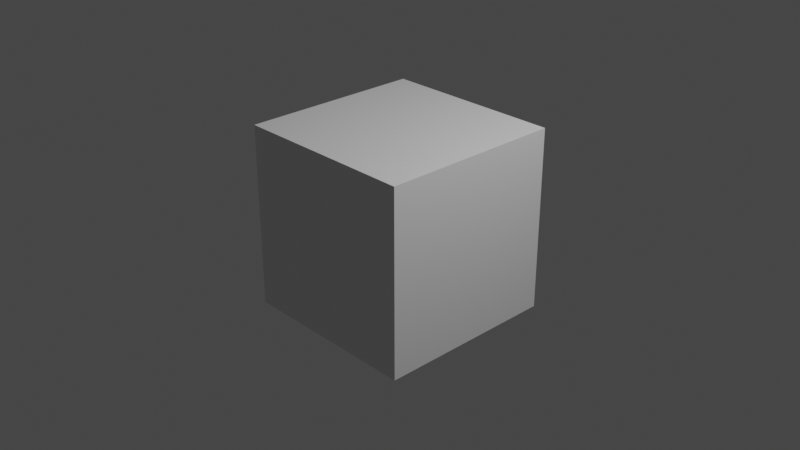 # Source: Clip7.blend  (saved by Blender 2.91.10; exported with 4.5.12 LTS)
import bpy
from mathutils import Matrix  # noqa: F401  (used for matrix-valued properties, if any)

bpy.ops.wm.read_factory_settings(use_empty=True)
scene = bpy.context.scene
scene.name = 'Scene'

# ---- collections
col_collection = bpy.data.collections.new('Collection'); scene.collection.children.link(col_collection)

# ---- materials (node trees are filled in below, after node groups)
mat_material = bpy.data.materials.new('Material')
mat_material.alpha_threshold = 0.0
mat_material.use_transparent_shadow = False
mat_material.line_color = (0.0, 0.0, 0.0, 1.0)

# ---- material node trees
mat_material.use_nodes = True; mat_material.node_tree.nodes.clear()
_N = mat_material.node_tree.nodes; _L = mat_material.node_tree.links
n0 = _N.new('ShaderNodeOutputMaterial'); n0.name = 'Material Output'; n0.location = (300, 300)
n1 = _N.new('ShaderNodeBsdfPrincipled'); n1.name = 'Principled BSDF'; n1.location = (10, 300)
n1.distribution = 'GGX'
n1.subsurface_method = 'BURLEY'
n1.inputs[2].default_value = 0.4
n1.inputs[3].default_value = 1.45
n1.inputs[27].default_value = (0.0, 0.0, 0.0, 1.0)
n1.inputs[28].default_value = 1.0
_L.new(n1.outputs[0], n0.inputs[0])
n0.is_active_output = True

# ---- world
world_world = bpy.data.worlds.new('World'); scene.world = world_world
world_world.use_nodes = True; world_world.node_tree.nodes.clear()
_N = world_world.node_tree.nodes; _L = world_world.node_tree.links
n0 = _N.new('ShaderNodeOutputWorld'); n0.name = 'World Output'; n0.location = (300, 300)
n1 = _N.new('ShaderNodeBackground'); n1.name = 'Background'; n1.location = (10, 300)
n1.inputs[0].default_value = (0.05088, 0.05088, 0.05088, 1.0)
_L.new(n1.outputs[0], n0.inputs[0])
n0.is_active_output = True
world_world.color = (0.05088, 0.05088, 0.05088)
world_world.use_sun_shadow = False
world_world.sun_shadow_jitter_overblur = 0.0

# ---- cameras
cam_camera = bpy.data.cameras.new('Camera')
cam_camera.clip_end = 100.0
cam_camera.ortho_scale = 7.314

# ---- lights
light_light = bpy.data.lights.new('Light', 'POINT')
light_light.transmission_factor = 0.0
light_light.energy = 1000.0
light_light.shadow_soft_size = 0.1
light_light.shadow_maximum_resolution = 0.006
light_light.use_absolute_resolution = True

# ---- meshes
me_cube = bpy.data.meshes.new('Cube')
me_cube.from_pydata([(1.0, 1.0, 1.0), (1.0, 1.0, -1.0), (1.0, -1.0, 1.0), (1.0, -1.0, -1.0), (-1.0, 1.0, 1.0), (-1.0, 1.0, -1.0), (-1.0, -1.0, 1.0), (-1.0, -1.0, -1.0)], [], [(0, 4, 6, 2), (3, 2, 6, 7), (7, 6, 4, 5), (5, 1, 3, 7), (1, 0, 2, 3), (5, 4, 0, 1)])
_uv = me_cube.uv_layers.new(name='UVMap')
_uv.uv.foreach_set('vector', [0.625, 0.5, 0.875, 0.5, 0.875, 0.75, 0.625, 0.75, 0.375, 0.75, 0.625, 0.75, 0.625, 1.0, 0.375, 1.0, 0.375, 0.0, 0.625, 0.0, 0.625, 0.25, 0.375, 0.25, 0.125, 0.5, 0.375, 0.5, 0.375, 0.75, 0.125, 0.75, 0.375, 0.5, 0.625, 0.5, 0.625, 0.75, 0.375, 0.75, 0.375, 0.25, 0.625, 0.25, 0.625, 0.5, 0.375, 0.5])
me_cube.materials.append(mat_material)
me_cube.use_remesh_preserve_volume = False
me_cube.use_remesh_preserve_attributes = False
me_cube.use_mirror_vertex_groups = False
me_cube.update()

# ---- objects
ob_cube = bpy.data.objects.new('Cube', me_cube)
ob_light = bpy.data.objects.new('Light', light_light)
ob_camera = bpy.data.objects.new('Camera', cam_camera)

# ---- transforms, parenting, visibility, modifiers, constraints
ob_cube.location = (0.0, 0.0, 0.0)
ob_cube.lock_rotations_4d = False
ob_cube.empty_display_type = 'ARROWS'
ob_cube.lineart.crease_threshold = 0.0
ob_light.location = (4.076, 1.005, 5.904)
ob_light.rotation_euler = (0.6503, 0.05522, 1.866)
ob_light.lock_rotations_4d = False
ob_light.empty_display_type = 'ARROWS'
ob_light.color = (0.0, 0.0, 0.0, 0.0)
ob_light.lineart.crease_threshold = 0.0
ob_camera.location = (7.359, -6.926, 4.958)
ob_camera.rotation_euler = (1.109, 0.0, 0.8149)
ob_camera.lock_rotations_4d = False
ob_camera.empty_display_type = 'ARROWS'
ob_camera.color = (0.0, 0.0, 0.0, 0.0)
ob_camera.display_type = 'WIRE'
ob_camera.lineart.crease_threshold = 0.0

# ---- collection membership
col_collection.objects.link(ob_cube)
col_collection.objects.link(ob_light)
col_collection.objects.link(ob_camera)

# ---- scene / render settings (as saved in the file)
scene.camera = ob_camera
scene.frame_start = 1; scene.frame_end = 1137; scene.frame_set(0)
scene.render.engine = 'BLENDER_EEVEE_NEXT'
scene.render.image_settings.file_format = 'FFMPEG'
scene.render.image_settings.color_mode = 'RGB'
scene.render.fps = 3
scene.render.fps_base = 0.1001
scene.cycles.use_denoising = False
scene.cycles.samples = 128
scene.cycles.sampling_pattern = 'TABULATED_SOBOL'
scene.cycles.use_adaptive_sampling = False
scene.cycles.use_light_tree = False
scene.view_settings.view_transform = 'Filmic'
bpy.context.view_layer.update()
